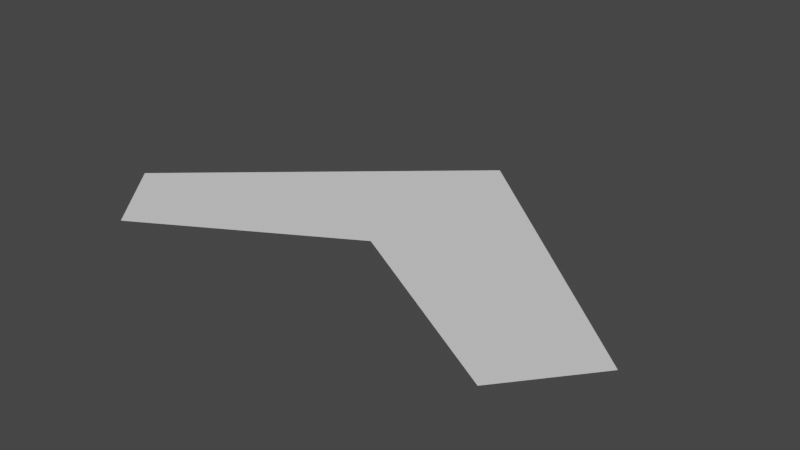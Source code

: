 # Source: 2D_arrow.blend  (saved by Blender 2.92.15; exported with 4.5.12 LTS)
import bpy
from mathutils import Matrix  # noqa: F401  (used for matrix-valued properties, if any)

bpy.ops.wm.read_factory_settings(use_empty=True)
scene = bpy.context.scene
scene.name = 'Scene'

# ---- collections
col_collection = bpy.data.collections.new('Collection'); scene.collection.children.link(col_collection)

# ---- world
world_world = bpy.data.worlds.new('World'); scene.world = world_world
world_world.use_nodes = True; world_world.node_tree.nodes.clear()
_N = world_world.node_tree.nodes; _L = world_world.node_tree.links
n0 = _N.new('ShaderNodeOutputWorld'); n0.name = 'World Output'; n0.location = (300, 300)
n1 = _N.new('ShaderNodeBackground'); n1.name = 'Background'; n1.location = (10, 300)
n1.inputs[0].default_value = (0.05088, 0.05088, 0.05088, 1.0)
_L.new(n1.outputs[0], n0.inputs[0])
n0.is_active_output = True
world_world.color = (0.05088, 0.05088, 0.05088)
world_world.use_sun_shadow = False
world_world.sun_shadow_jitter_overblur = 0.0

# ---- meshes
me_plane = bpy.data.meshes.new('Plane')
me_plane.from_pydata([(-2.018, -0.748, 0.0), (2.018, -0.748, 0.0), (0.0, 1.0, 0.0), (0.0, -0.4802, 0.0), (1.519, -1.354, 0.0), (-1.519, -1.354, 0.0)], [], [(0, 5, 3, 4, 1, 2)])
_uv = me_plane.uv_layers.new(name='UVMap')
_uv.uv.foreach_set('vector', [0.0, 0.0, 0.25, 0.0, 0.5, 0.0, 0.75, 0.0, 1.0, 0.0, 0.0, 1.0])
me_plane.use_remesh_fix_poles = True
me_plane.use_remesh_preserve_attributes = False
me_plane.use_mirror_vertex_groups = False
me_plane.update()

# ---- objects
ob_plane = bpy.data.objects.new('Plane', me_plane)

# ---- transforms, parenting, visibility, modifiers, constraints
ob_plane.location = (0.0, 0.0, 0.0)
ob_plane.lineart.crease_threshold = 0.0

# ---- collection membership
col_collection.objects.link(ob_plane)

# ---- scene / render settings (as saved in the file)
scene.frame_start = 1; scene.frame_end = 250; scene.frame_set(1)
scene.render.engine = 'BLENDER_EEVEE_NEXT'
scene.cycles.use_denoising = False
scene.cycles.samples = 128
scene.cycles.sampling_pattern = 'TABULATED_SOBOL'
scene.cycles.use_adaptive_sampling = False
scene.cycles.use_light_tree = False
scene.view_settings.view_transform = 'Filmic'
bpy.context.view_layer.update()

# ---- added for rendering (the .blend has no active camera and no usable light): camera, sun
cam_auto = bpy.data.cameras.new('AutoCamera')
cam_auto.lens = 50.0
cam_auto.sensor_width = 36.0
cam_auto.clip_end = 1000.0
ob_auto_camera = bpy.data.objects.new('AutoCamera', cam_auto)
scene.collection.objects.link(ob_auto_camera)
ob_auto_camera.location = (4.32263, -5.36436, 3.4581)
ob_auto_camera.rotation_euler = (1.09748, -7.21219e-08, 0.694738)
scene.camera = ob_auto_camera
light_auto_sun = bpy.data.lights.new('AutoSun', 'SUN')
light_auto_sun.energy = 3.0
light_auto_sun.angle = 0.0523599
ob_auto_sun = bpy.data.objects.new('AutoSun', light_auto_sun)
scene.collection.objects.link(ob_auto_sun)
ob_auto_sun.rotation_euler = (0.872665, 0.174533, 0.523599)
bpy.context.view_layer.update()
